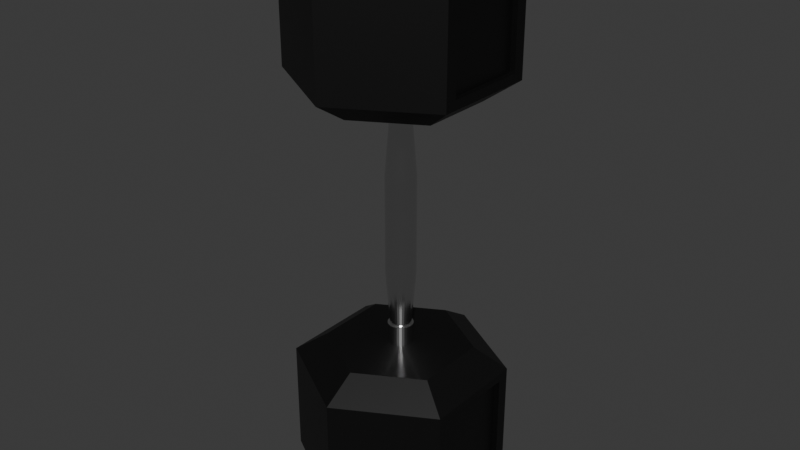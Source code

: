 # Source: dumbbell.blend  (saved by Blender 4.0.36; exported with 4.5.12 LTS)
import bpy
from mathutils import Matrix  # noqa: F401  (used for matrix-valued properties, if any)

bpy.ops.wm.read_factory_settings(use_empty=True)
scene = bpy.context.scene
scene.name = 'Scene'

# ---- collections
col_collection = bpy.data.collections.new('Collection'); scene.collection.children.link(col_collection)

# ---- materials (node trees are filled in below, after node groups)
mat_metal = bpy.data.materials.new('metal')
mat_metal.use_transparent_shadow = False
mat_black = bpy.data.materials.new('black')
mat_black.use_transparent_shadow = False

# ---- node groups
ng_auto_smooth = bpy.data.node_groups.new('Auto Smooth', 'GeometryNodeTree')
_s = ng_auto_smooth.interface.new_socket(name='Geometry', in_out='OUTPUT', socket_type='NodeSocketGeometry')
_s = ng_auto_smooth.interface.new_socket(name='Geometry', in_out='INPUT', socket_type='NodeSocketGeometry')
_s = ng_auto_smooth.interface.new_socket(name='Angle', in_out='INPUT', socket_type='NodeSocketFloat')
_s.subtype = 'ANGLE'
_s.min_value = 0.0
_s.max_value = 3.142
ng_auto_smooth.is_modifier = True
_N = ng_auto_smooth.nodes; _L = ng_auto_smooth.links
n0 = _N.new('NodeGroupOutput'); n0.name = 'Group Output'; n0.location = (480, -100)
n1 = _N.new('NodeGroupInput'); n1.name = 'Group Input'; n1.location = (-420, -300)
n2 = _N.new('NodeGroupInput'); n2.name = 'Group Input.001'; n2.location = (-60, -100)
n3 = _N.new('GeometryNodeSetShadeSmooth'); n3.name = 'Set Shade Smooth'; n3.location = (120, -100)
n3.domain = 'EDGE'
n4 = _N.new('GeometryNodeSetShadeSmooth'); n4.name = 'Set Shade Smooth.001'; n4.location = (300, -100)
n5 = _N.new('GeometryNodeInputMeshEdgeAngle'); n5.name = 'Edge Angle'; n5.location = (-420, -220)
n6 = _N.new('GeometryNodeInputEdgeSmooth'); n6.name = 'Is Edge Smooth'; n6.location = (-60, -160)
n7 = _N.new('GeometryNodeInputShadeSmooth'); n7.name = 'Is Face Smooth'; n7.location = (-240, -340)
n8 = _N.new('FunctionNodeBooleanMath'); n8.name = 'Boolean Math'; n8.location = (-60, -220)
n9 = _N.new('FunctionNodeCompare'); n9.name = 'Compare'; n9.location = (-240, -180)
n9.operation = 'LESS_EQUAL'
_L.new(n5.outputs[0], n9.inputs[0])
_L.new(n4.outputs[0], n0.inputs[0])
_L.new(n1.outputs[1], n9.inputs[1])
_L.new(n9.outputs[0], n8.inputs[0])
_L.new(n7.outputs[0], n8.inputs[1])
_L.new(n2.outputs[0], n3.inputs[0])
_L.new(n6.outputs[0], n3.inputs[1])
_L.new(n3.outputs[0], n4.inputs[0])
_L.new(n8.outputs[0], n3.inputs[2])
n0.is_active_output = True

# ---- material node trees
mat_metal.use_nodes = True; mat_metal.node_tree.nodes.clear()
_N = mat_metal.node_tree.nodes; _L = mat_metal.node_tree.links
n0 = _N.new('ShaderNodeBsdfPrincipled'); n0.name = 'Principled BSDF'; n0.location = (10, 300)
n0.inputs[1].default_value = 1.0
n0.inputs[2].default_value = 0.1457
n0.inputs[3].default_value = 1.45
n1 = _N.new('ShaderNodeOutputMaterial'); n1.name = 'Material Output'; n1.location = (300, 300)
_L.new(n0.outputs[0], n1.inputs[0])
n1.is_active_output = True
mat_black.use_nodes = True; mat_black.node_tree.nodes.clear()
_N = mat_black.node_tree.nodes; _L = mat_black.node_tree.links
n0 = _N.new('ShaderNodeBsdfPrincipled'); n0.name = 'Principled BSDF'; n0.location = (10, 300)
n0.inputs[0].default_value = (0.001758, 0.001758, 0.001758, 1.0)
n0.inputs[3].default_value = 1.45
n1 = _N.new('ShaderNodeOutputMaterial'); n1.name = 'Material Output'; n1.location = (300, 300)
_L.new(n0.outputs[0], n1.inputs[0])
n1.is_active_output = True

# ---- world
world_world = bpy.data.worlds.new('World'); scene.world = world_world
world_world.use_nodes = True; world_world.node_tree.nodes.clear()
_N = world_world.node_tree.nodes; _L = world_world.node_tree.links
n0 = _N.new('ShaderNodeOutputWorld'); n0.name = 'World Output'; n0.location = (300, 300)
n1 = _N.new('ShaderNodeBackground'); n1.name = 'Background'; n1.location = (10, 300)
n1.inputs[0].default_value = (0.05088, 0.05088, 0.05088, 1.0)
_L.new(n1.outputs[0], n0.inputs[0])
n0.is_active_output = True
world_world.color = (0.05088, 0.05088, 0.05088)
world_world.use_sun_shadow = False
world_world.sun_shadow_jitter_overblur = 0.0

# ---- meshes
me_cylinder_001 = bpy.data.meshes.new('Cylinder.001')
me_cylinder_001.from_pydata([(0.0, 1.0, -1.0), (0.0, 1.0, 1.0), (0.1951, 0.9808, -1.0), (0.1951, 0.9808, 1.0), (0.3827, 0.9239, -1.0), (0.3827, 0.9239, 1.0), (0.5556, 0.8315, -1.0), (0.5556, 0.8315, 1.0), (0.7071, 0.7071, -1.0), (0.7071, 0.7071, 1.0), (0.8315, 0.5556, -1.0), (0.8315, 0.5556, 1.0), (0.9239, 0.3827, -1.0), (0.9239, 0.3827, 1.0), (0.9808, 0.1951, -1.0), (0.9808, 0.1951, 1.0), (1.0, 0.0, -1.0), (1.0, 0.0, 1.0), (0.9808, -0.1951, -1.0), (0.9808, -0.1951, 1.0), (0.9239, -0.3827, -1.0), (0.9239, -0.3827, 1.0), (0.8315, -0.5556, -1.0), (0.8315, -0.5556, 1.0), (0.7071, -0.7071, -1.0), (0.7071, -0.7071, 1.0), (0.5556, -0.8315, -1.0), (0.5556, -0.8315, 1.0), (0.3827, -0.9239, -1.0), (0.3827, -0.9239, 1.0), (0.1951, -0.9808, -1.0), (0.1951, -0.9808, 1.0), (0.0, -1.0, -1.0), (0.0, -1.0, 1.0), (-0.1951, -0.9808, -1.0), (-0.1951, -0.9808, 1.0), (-0.3827, -0.9239, -1.0), (-0.3827, -0.9239, 1.0), (-0.5556, -0.8315, -1.0), (-0.5556, -0.8315, 1.0), (-0.7071, -0.7071, -1.0), (-0.7071, -0.7071, 1.0), (-0.8315, -0.5556, -1.0), (-0.8315, -0.5556, 1.0), (-0.9239, -0.3827, -1.0), (-0.9239, -0.3827, 1.0), (-0.9808, -0.1951, -1.0), (-0.9808, -0.1951, 1.0), (-1.0, 0.0, -1.0), (-1.0, 0.0, 1.0), (-0.9808, 0.1951, -1.0), (-0.9808, 0.1951, 1.0), (-0.9239, 0.3827, -1.0), (-0.9239, 0.3827, 1.0), (-0.8315, 0.5556, -1.0), (-0.8315, 0.5556, 1.0), (-0.7071, 0.7071, -1.0), (-0.7071, 0.7071, 1.0), (-0.5556, 0.8315, -1.0), (-0.5556, 0.8315, 1.0), (-0.3827, 0.9239, -1.0), (-0.3827, 0.9239, 1.0), (-0.1951, 0.9808, -1.0), (-0.1951, 0.9808, 1.0), (5.373e-09, 1.415, -0.4718), (5.373e-09, 1.415, 0.4718), (0.2761, 1.388, 0.4718), (0.2761, 1.388, -0.4718), (0.5417, 1.308, 0.4718), (0.5417, 1.308, -0.4718), (0.7864, 1.177, 0.4718), (0.7864, 1.177, -0.4718), (1.001, 1.001, 0.4718), (1.001, 1.001, -0.4718), (1.177, 0.7864, 0.4718), (1.177, 0.7864, -0.4718), (1.308, 0.5417, 0.4718), (1.308, 0.5417, -0.4718), (1.388, 0.2761, 0.4718), (1.388, 0.2761, -0.4718), (1.415, 4.754e-06, 0.4718), (1.415, 4.754e-06, -0.4718), (1.388, -0.2761, 0.4718), (1.388, -0.2761, -0.4718), (1.308, -0.5417, 0.4718), (1.308, -0.5417, -0.4718), (1.177, -0.7864, 0.4718), (1.177, -0.7864, -0.4718), (1.001, -1.001, 0.4718), (1.001, -1.001, -0.4718), (0.7864, -1.177, 0.4718), (0.7864, -1.177, -0.4718), (0.5417, -1.308, 0.4718), (0.5417, -1.308, -0.4718), (0.2761, -1.388, 0.4718), (0.2761, -1.388, -0.4718), (5.373e-09, -1.415, 0.4718), (5.373e-09, -1.415, -0.4718), (-0.2761, -1.388, 0.4718), (-0.2761, -1.388, -0.4718), (-0.5417, -1.308, 0.4718), (-0.5417, -1.308, -0.4718), (-0.7864, -1.177, 0.4718), (-0.7864, -1.177, -0.4718), (-1.001, -1.001, 0.4718), (-1.001, -1.001, -0.4718), (-1.177, -0.7864, 0.4718), (-1.177, -0.7864, -0.4718), (-1.308, -0.5417, 0.4718), (-1.308, -0.5417, -0.4718), (-1.388, -0.2761, 0.4718), (-1.388, -0.2761, -0.4718), (-1.415, 4.754e-06, 0.4718), (-1.415, 4.754e-06, -0.4718), (-1.388, 0.2761, 0.4718), (-1.388, 0.2761, -0.4718), (-1.308, 0.5417, 0.4718), (-1.308, 0.5417, -0.4718), (-1.177, 0.7864, 0.4718), (-1.177, 0.7864, -0.4718), (-1.001, 1.001, 0.4718), (-1.001, 1.001, -0.4718), (-0.7864, 1.177, 0.4718), (-0.7864, 1.177, -0.4718), (-0.5417, 1.308, 0.4718), (-0.5417, 1.308, -0.4718), (-0.2761, 1.388, 0.4718), (-0.2761, 1.388, -0.4718), (0.0, 6.762, -2.697), (0.0, 9.886, -2.494), (0.0, 6.762, -1.197), (0.0, 9.886, -1.4), (5.955, 3.324, -2.697), (8.66, 3.767, -2.41), (5.955, 3.324, -1.197), (8.66, 3.767, -1.484), (5.955, -3.552, -2.697), (8.66, -3.995, -2.41), (5.955, -3.552, -1.197), (8.66, -3.995, -1.484), (0.0, -6.99, -2.697), (0.0, -10.11, -2.494), (0.0, -6.99, -1.197), (0.0, -10.11, -1.4), (-5.955, -3.552, -2.697), (-8.66, -5.114, -2.494), (-5.955, -3.552, -1.197), (-8.66, -5.114, -1.4), (-5.955, 3.324, -2.697), (-8.66, 4.886, -2.494), (-5.955, 3.324, -1.197), (-8.66, 4.886, -1.4), (8.66, 4.886, -2.494), (8.66, -5.114, -2.494), (8.66, -5.114, -1.4), (8.66, 4.886, -1.4), (8.66, 3.767, -2.41), (8.66, -3.995, -2.41), (8.66, -3.995, -1.484), (8.66, 3.767, -1.484), (8.16, 3.767, -2.41), (8.16, -3.995, -2.41), (8.16, -3.995, -1.484), (8.16, 3.767, -1.484), (0.0, 1.179, -1.2), (0.0, 1.179, -1.0), (0.2341, 1.156, -1.2), (0.2341, 1.156, -1.0), (0.4592, 1.087, -1.2), (0.4592, 1.087, -1.0), (0.6667, 0.9764, -1.2), (0.6667, 0.9764, -1.0), (0.8485, 0.8272, -1.2), (0.8485, 0.8272, -1.0), (0.9978, 0.6453, -1.2), (0.9978, 0.6453, -1.0), (1.109, 0.4379, -1.2), (1.109, 0.4379, -1.0), (1.177, 0.2128, -1.2), (1.177, 0.2128, -1.0), (1.2, -0.02135, -1.2), (1.2, -0.02135, -1.0), (1.177, -0.2555, -1.2), (1.177, -0.2555, -1.0), (1.109, -0.4806, -1.2), (1.109, -0.4806, -1.0), (0.9978, -0.688, -1.2), (0.9978, -0.688, -1.0), (0.8485, -0.8699, -1.2), (0.8485, -0.8699, -1.0), (0.6667, -1.019, -1.2), (0.6667, -1.019, -1.0), (0.4592, -1.13, -1.2), (0.4592, -1.13, -1.0), (0.2341, -1.198, -1.2), (0.2341, -1.198, -1.0), (0.0, -1.221, -1.2), (0.0, -1.221, -1.0), (-0.2341, -1.198, -1.2), (-0.2341, -1.198, -1.0), (-0.4592, -1.13, -1.2), (-0.4592, -1.13, -1.0), (-0.6667, -1.019, -1.2), (-0.6667, -1.019, -1.0), (-0.8485, -0.8699, -1.2), (-0.8485, -0.8699, -1.0), (-0.9978, -0.688, -1.2), (-0.9978, -0.688, -1.0), (-1.109, -0.4806, -1.2), (-1.109, -0.4806, -1.0), (-1.177, -0.2555, -1.2), (-1.177, -0.2555, -1.0), (-1.2, -0.02135, -1.2), (-1.2, -0.02135, -1.0), (-1.177, 0.2128, -1.2), (-1.177, 0.2128, -1.0), (-1.109, 0.4379, -1.2), (-1.109, 0.4379, -1.0), (-0.9978, 0.6453, -1.2), (-0.9978, 0.6453, -1.0), (-0.8485, 0.8272, -1.2), (-0.8485, 0.8272, -1.0), (-0.6667, 0.9764, -1.2), (-0.6667, 0.9764, -1.0), (-0.4592, 1.087, -1.2), (-0.4592, 1.087, -1.0), (-0.2341, 1.156, -1.2), (-0.2341, 1.156, -1.0), (0.0, 1.179, 1.0), (0.0, 1.179, 1.2), (0.2341, 1.156, 1.0), (0.2341, 1.156, 1.2), (0.4592, 1.087, 1.0), (0.4592, 1.087, 1.2), (0.6667, 0.9764, 1.0), (0.6667, 0.9764, 1.2), (0.8485, 0.8272, 1.0), (0.8485, 0.8272, 1.2), (0.9978, 0.6453, 1.0), (0.9978, 0.6453, 1.2), (1.109, 0.4379, 1.0), (1.109, 0.4379, 1.2), (1.177, 0.2128, 1.0), (1.177, 0.2128, 1.2), (1.2, -0.02135, 1.0), (1.2, -0.02135, 1.2), (1.177, -0.2555, 1.0), (1.177, -0.2555, 1.2), (1.109, -0.4806, 1.0), (1.109, -0.4806, 1.2), (0.9978, -0.688, 1.0), (0.9978, -0.688, 1.2), (0.8485, -0.8699, 1.0), (0.8485, -0.8699, 1.2), (0.6667, -1.019, 1.0), (0.6667, -1.019, 1.2), (0.4592, -1.13, 1.0), (0.4592, -1.13, 1.2), (0.2341, -1.198, 1.0), (0.2341, -1.198, 1.2), (0.0, -1.221, 1.0), (0.0, -1.221, 1.2), (-0.2341, -1.198, 1.0), (-0.2341, -1.198, 1.2), (-0.4592, -1.13, 1.0), (-0.4592, -1.13, 1.2), (-0.6667, -1.019, 1.0), (-0.6667, -1.019, 1.2), (-0.8485, -0.8699, 1.0), (-0.8485, -0.8699, 1.2), (-0.9978, -0.688, 1.0), (-0.9978, -0.688, 1.2), (-1.109, -0.4806, 1.0), (-1.109, -0.4806, 1.2), (-1.177, -0.2555, 1.0), (-1.177, -0.2555, 1.2), (-1.2, -0.02135, 1.0), (-1.2, -0.02135, 1.2), (-1.177, 0.2128, 1.0), (-1.177, 0.2128, 1.2), (-1.109, 0.4379, 1.0), (-1.109, 0.4379, 1.2), (-0.9978, 0.6453, 1.0), (-0.9978, 0.6453, 1.2), (-0.8485, 0.8272, 1.0), (-0.8485, 0.8272, 1.2), (-0.6667, 0.9764, 1.0), (-0.6667, 0.9764, 1.2), (-0.4592, 1.087, 1.0), (-0.4592, 1.087, 1.2), (-0.2341, 1.156, 1.0), (-0.2341, 1.156, 1.2), (0.0, 6.762, 1.197), (0.0, 9.886, 1.4), (0.0, 6.762, 2.697), (0.0, 9.886, 2.494), (5.955, 3.324, 1.197), (8.66, 3.767, 1.484), (5.955, 3.324, 2.697), (8.66, 3.767, 2.41), (5.955, -3.552, 1.197), (8.66, -3.995, 1.484), (5.955, -3.552, 2.697), (8.66, -3.995, 2.41), (0.0, -6.99, 1.197), (0.0, -10.11, 1.4), (0.0, -6.99, 2.697), (0.0, -10.11, 2.494), (-5.955, -3.552, 1.197), (-8.66, -5.114, 1.4), (-5.955, -3.552, 2.697), (-8.66, -5.114, 2.494), (-5.955, 3.324, 1.197), (-8.66, 4.886, 1.4), (-5.955, 3.324, 2.697), (-8.66, 4.886, 2.494), (8.66, 4.886, 1.4), (8.66, -5.114, 1.4), (8.66, -5.114, 2.494), (8.66, 4.886, 2.494), (8.66, 3.767, 1.484), (8.66, -3.995, 1.484), (8.66, -3.995, 2.41), (8.66, 3.767, 2.41), (8.16, 3.767, 1.484), (8.16, -3.995, 1.484), (8.16, -3.995, 2.41), (8.16, 3.767, 2.41)], [], [(65, 1, 3, 66), (66, 3, 5, 68), (68, 5, 7, 70), (70, 7, 9, 72), (72, 9, 11, 74), (74, 11, 13, 76), (76, 13, 15, 78), (78, 15, 17, 80), (80, 17, 19, 82), (82, 19, 21, 84), (84, 21, 23, 86), (86, 23, 25, 88), (88, 25, 27, 90), (90, 27, 29, 92), (92, 29, 31, 94), (94, 31, 33, 96), (96, 33, 35, 98), (98, 35, 37, 100), (100, 37, 39, 102), (102, 39, 41, 104), (104, 41, 43, 106), (106, 43, 45, 108), (108, 45, 47, 110), (110, 47, 49, 112), (112, 49, 51, 114), (114, 51, 53, 116), (116, 53, 55, 118), (118, 55, 57, 120), (120, 57, 59, 122), (122, 59, 61, 124), (3, 1, 63, 61, 59, 57, 55, 53, 51, 49, 47, 45, 43, 41, 39, 37, 35, 33, 31, 29, 27, 25, 23, 21, 19, 17, 15, 13, 11, 9, 7, 5), (124, 61, 63, 126), (126, 63, 1, 65), (0, 2, 4, 6, 8, 10, 12, 14, 16, 18, 20, 22, 24, 26, 28, 30, 32, 34, 36, 38, 40, 42, 44, 46, 48, 50, 52, 54, 56, 58, 60, 62), (62, 127, 64, 0), (127, 126, 65, 64), (60, 125, 127, 62), (125, 124, 126, 127), (58, 123, 125, 60), (123, 122, 124, 125), (56, 121, 123, 58), (121, 120, 122, 123), (54, 119, 121, 56), (119, 118, 120, 121), (52, 117, 119, 54), (117, 116, 118, 119), (50, 115, 117, 52), (115, 114, 116, 117), (48, 113, 115, 50), (113, 112, 114, 115), (46, 111, 113, 48), (111, 110, 112, 113), (44, 109, 111, 46), (109, 108, 110, 111), (42, 107, 109, 44), (107, 106, 108, 109), (40, 105, 107, 42), (105, 104, 106, 107), (38, 103, 105, 40), (103, 102, 104, 105), (36, 101, 103, 38), (101, 100, 102, 103), (34, 99, 101, 36), (99, 98, 100, 101), (32, 97, 99, 34), (97, 96, 98, 99), (30, 95, 97, 32), (95, 94, 96, 97), (28, 93, 95, 30), (93, 92, 94, 95), (26, 91, 93, 28), (91, 90, 92, 93), (24, 89, 91, 26), (89, 88, 90, 91), (22, 87, 89, 24), (87, 86, 88, 89), (20, 85, 87, 22), (85, 84, 86, 87), (18, 83, 85, 20), (83, 82, 84, 85), (16, 81, 83, 18), (81, 80, 82, 83), (14, 79, 81, 16), (79, 78, 80, 81), (12, 77, 79, 14), (77, 76, 78, 79), (10, 75, 77, 12), (75, 74, 76, 77), (8, 73, 75, 10), (73, 72, 74, 75), (6, 71, 73, 8), (71, 70, 72, 73), (4, 69, 71, 6), (69, 68, 70, 71), (2, 67, 69, 4), (67, 66, 68, 69), (0, 64, 67, 2), (64, 65, 66, 67), (149, 151, 131, 129), (153, 154, 143, 141), (141, 143, 147, 145), (145, 147, 151, 149), (135, 139, 158, 159), (134, 130, 150, 146, 142, 138), (129, 131, 155, 152), (129, 152, 132, 128), (155, 131, 130, 134), (152, 153, 136, 132), (154, 155, 134, 138), (153, 141, 140, 136), (143, 154, 138, 142), (141, 145, 144, 140), (147, 143, 142, 146), (145, 149, 148, 144), (151, 147, 146, 150), (149, 129, 128, 148), (131, 151, 150, 130), (128, 132, 136, 140, 144, 148), (133, 137, 153, 152), (139, 135, 155, 154), (135, 133, 152, 155), (137, 139, 154, 153), (158, 157, 161, 162), (133, 135, 159, 156), (137, 133, 156, 157), (139, 137, 157, 158), (160, 163, 162, 161), (159, 158, 162, 163), (156, 159, 163, 160), (157, 156, 160, 161), (164, 165, 167, 166), (166, 167, 169, 168), (168, 169, 171, 170), (170, 171, 173, 172), (172, 173, 175, 174), (174, 175, 177, 176), (176, 177, 179, 178), (178, 179, 181, 180), (180, 181, 183, 182), (182, 183, 185, 184), (184, 185, 187, 186), (186, 187, 189, 188), (188, 189, 191, 190), (190, 191, 193, 192), (192, 193, 195, 194), (194, 195, 197, 196), (196, 197, 199, 198), (198, 199, 201, 200), (200, 201, 203, 202), (202, 203, 205, 204), (204, 205, 207, 206), (206, 207, 209, 208), (208, 209, 211, 210), (210, 211, 213, 212), (212, 213, 215, 214), (214, 215, 217, 216), (216, 217, 219, 218), (218, 219, 221, 220), (220, 221, 223, 222), (222, 223, 225, 224), (167, 165, 227, 225, 223, 221, 219, 217, 215, 213, 211, 209, 207, 205, 203, 201, 199, 197, 195, 193, 191, 189, 187, 185, 183, 181, 179, 177, 175, 173, 171, 169), (224, 225, 227, 226), (226, 227, 165, 164), (164, 166, 168, 170, 172, 174, 176, 178, 180, 182, 184, 186, 188, 190, 192, 194, 196, 198, 200, 202, 204, 206, 208, 210, 212, 214, 216, 218, 220, 222, 224, 226), (228, 229, 231, 230), (230, 231, 233, 232), (232, 233, 235, 234), (234, 235, 237, 236), (236, 237, 239, 238), (238, 239, 241, 240), (240, 241, 243, 242), (242, 243, 245, 244), (244, 245, 247, 246), (246, 247, 249, 248), (248, 249, 251, 250), (250, 251, 253, 252), (252, 253, 255, 254), (254, 255, 257, 256), (256, 257, 259, 258), (258, 259, 261, 260), (260, 261, 263, 262), (262, 263, 265, 264), (264, 265, 267, 266), (266, 267, 269, 268), (268, 269, 271, 270), (270, 271, 273, 272), (272, 273, 275, 274), (274, 275, 277, 276), (276, 277, 279, 278), (278, 279, 281, 280), (280, 281, 283, 282), (282, 283, 285, 284), (284, 285, 287, 286), (286, 287, 289, 288), (231, 229, 291, 289, 287, 285, 283, 281, 279, 277, 275, 273, 271, 269, 267, 265, 263, 261, 259, 257, 255, 253, 251, 249, 247, 245, 243, 241, 239, 237, 235, 233), (288, 289, 291, 290), (290, 291, 229, 228), (228, 230, 232, 234, 236, 238, 240, 242, 244, 246, 248, 250, 252, 254, 256, 258, 260, 262, 264, 266, 268, 270, 272, 274, 276, 278, 280, 282, 284, 286, 288, 290), (313, 315, 295, 293), (317, 318, 307, 305), (305, 307, 311, 309), (309, 311, 315, 313), (299, 303, 322, 323), (298, 294, 314, 310, 306, 302), (293, 295, 319, 316), (293, 316, 296, 292), (319, 295, 294, 298), (316, 317, 300, 296), (318, 319, 298, 302), (317, 305, 304, 300), (307, 318, 302, 306), (305, 309, 308, 304), (311, 307, 306, 310), (309, 313, 312, 308), (315, 311, 310, 314), (313, 293, 292, 312), (295, 315, 314, 294), (292, 296, 300, 304, 308, 312), (297, 301, 317, 316), (303, 299, 319, 318), (299, 297, 316, 319), (301, 303, 318, 317), (322, 321, 325, 326), (297, 299, 323, 320), (301, 297, 320, 321), (303, 301, 321, 322), (324, 327, 326, 325), (323, 322, 326, 327), (320, 323, 327, 324), (321, 320, 324, 325)])
me_cylinder_001.polygons.foreach_set('material_index', [0, 0, 0, 0, 0, 0, 0, 0, 0, 0, 0, 0, 0, 0, 0, 0, 0, 0, 0, 0, 0, 0, 0, 0, 0, 0, 0, 0, 0, 0, 0, 0, 0, 0, 0, 0, 0, 0, 0, 0, 0, 0, 0, 0, 0, 0, 0, 0, 0, 0, 0, 0, 0, 0, 0, 0, 0, 0, 0, 0, 0, 0, 0, 0, 0, 0, 0, 0, 0, 0, 0, 0, 0, 0, 0, 0, 0, 0, 0, 0, 0, 0, 0, 0, 0, 0, 0, 0, 0, 0, 0, 0, 0, 0, 0, 0, 0, 0, 1, 1, 1, 1, 1, 1, 1, 1, 1, 1, 1, 1, 1, 1, 1, 1, 1, 1, 1, 1, 1, 1, 1, 1, 1, 1, 1, 1, 1, 1, 1, 1, 0, 0, 0, 0, 0, 0, 0, 0, 0, 0, 0, 0, 0, 0, 0, 0, 0, 0, 0, 0, 0, 0, 0, 0, 0, 0, 0, 0, 0, 0, 0, 0, 0, 0, 0, 0, 0, 0, 0, 0, 0, 0, 0, 0, 0, 0, 0, 0, 0, 0, 0, 0, 0, 0, 0, 0, 0, 0, 0, 0, 0, 0, 0, 0, 0, 0, 0, 0, 1, 1, 1, 1, 1, 1, 1, 1, 1, 1, 1, 1, 1, 1, 1, 1, 1, 1, 1, 1, 1, 1, 1, 1, 1, 1, 1, 1, 1, 1, 1, 1])
_uv = me_cylinder_001.uv_layers.new(name='UVMap')
_uv.uv.foreach_set('vector', [1.0, 0.8333, 1.0, 1.0, 0.9688, 1.0, 0.9688, 0.8333, 0.9688, 0.8333, 0.9688, 1.0, 0.9375, 1.0, 0.9375, 0.8333, 0.9375, 0.8333, 0.9375, 1.0, 0.9062, 1.0, 0.9062, 0.8333, 0.9062, 0.8333, 0.9062, 1.0, 0.875, 1.0, 0.875, 0.8333, 0.875, 0.8333, 0.875, 1.0, 0.8438, 1.0, 0.8437, 0.8333, 0.8437, 0.8333, 0.8438, 1.0, 0.8125, 1.0, 0.8125, 0.8333, 0.8125, 0.8333, 0.8125, 1.0, 0.7812, 1.0, 0.7812, 0.8333, 0.7812, 0.8333, 0.7812, 1.0, 0.75, 1.0, 0.75, 0.8333, 0.75, 0.8333, 0.75, 1.0, 0.7188, 1.0, 0.7188, 0.8333, 0.7188, 0.8333, 0.7188, 1.0, 0.6875, 1.0, 0.6875, 0.8333, 0.6875, 0.8333, 0.6875, 1.0, 0.6562, 1.0, 0.6562, 0.8333, 0.6562, 0.8333, 0.6562, 1.0, 0.625, 1.0, 0.625, 0.8333, 0.625, 0.8333, 0.625, 1.0, 0.5938, 1.0, 0.5938, 0.8333, 0.5938, 0.8333, 0.5938, 1.0, 0.5625, 1.0, 0.5625, 0.8333, 0.5625, 0.8333, 0.5625, 1.0, 0.5312, 1.0, 0.5312, 0.8333, 0.5312, 0.8333, 0.5312, 1.0, 0.5, 1.0, 0.5, 0.8333, 0.5, 0.8333, 0.5, 1.0, 0.4688, 1.0, 0.4687, 0.8333, 0.4687, 0.8333, 0.4688, 1.0, 0.4375, 1.0, 0.4375, 0.8333, 0.4375, 0.8333, 0.4375, 1.0, 0.4062, 1.0, 0.4062, 0.8333, 0.4062, 0.8333, 0.4062, 1.0, 0.375, 1.0, 0.375, 0.8333, 0.375, 0.8333, 0.375, 1.0, 0.3438, 1.0, 0.3438, 0.8333, 0.3438, 0.8333, 0.3438, 1.0, 0.3125, 1.0, 0.3125, 0.8333, 0.3125, 0.8333, 0.3125, 1.0, 0.2812, 1.0, 0.2812, 0.8333, 0.2812, 0.8333, 0.2812, 1.0, 0.25, 1.0, 0.25, 0.8333, 0.25, 0.8333, 0.25, 1.0, 0.2188, 1.0, 0.2188, 0.8333, 0.2188, 0.8333, 0.2188, 1.0, 0.1875, 1.0, 0.1875, 0.8333, 0.1875, 0.8333, 0.1875, 1.0, 0.1562, 1.0, 0.1562, 0.8333, 0.1562, 0.8333, 0.1562, 1.0, 0.125, 1.0, 0.125, 0.8333, 0.125, 0.8333, 0.125, 1.0, 0.09375, 1.0, 0.09375, 0.8333, 0.09375, 0.8333, 0.09375, 1.0, 0.0625, 1.0, 0.0625, 0.8333, 0.2968, 0.4854, 0.25, 0.49, 0.2032, 0.4854, 0.1582, 0.4717, 0.1167, 0.4496, 0.08029, 0.4197, 0.05045, 0.3833, 0.02827, 0.3418, 0.01461, 0.2968, 0.01, 0.25, 0.01461, 0.2032, 0.02827, 0.1582, 0.05045, 0.1167, 0.08029, 0.08029, 0.1167, 0.05045, 0.1582, 0.02827, 0.2032, 0.01461, 0.25, 0.01, 0.2968, 0.01461, 0.3418, 0.02827, 0.3833, 0.05045, 0.4197, 0.08029, 0.4496, 0.1167, 0.4717, 0.1582, 0.4854, 0.2032, 0.49, 0.25, 0.4854, 0.2968, 0.4717, 0.3418, 0.4496, 0.3833, 0.4197, 0.4197, 0.3833, 0.4496, 0.3418, 0.4717, 0.0625, 0.8333, 0.0625, 1.0, 0.03125, 1.0, 0.03125, 0.8333, 0.03125, 0.8333, 0.03125, 1.0, 0.0, 1.0, 0.0, 0.8333, 0.75, 0.49, 0.7968, 0.4854, 0.8418, 0.4717, 0.8833, 0.4496, 0.9197, 0.4197, 0.9496, 0.3833, 0.9717, 0.3418, 0.9854, 0.2968, 0.99, 0.25, 0.9854, 0.2032, 0.9717, 0.1582, 0.9496, 0.1167, 0.9197, 0.08029, 0.8833, 0.05045, 0.8418, 0.02827, 0.7968, 0.01461, 0.75, 0.01, 0.7032, 0.01461, 0.6582, 0.02827, 0.6167, 0.05045, 0.5803, 0.08029, 0.5504, 0.1167, 0.5283, 0.1582, 0.5146, 0.2032, 0.51, 0.25, 0.5146, 0.2968, 0.5283, 0.3418, 0.5504, 0.3833, 0.5803, 0.4197, 0.6167, 0.4496, 0.6582, 0.4717, 0.7032, 0.4854, 0.03125, 0.5, 0.03125, 0.6667, 0.0, 0.6667, 0.0, 0.5, 0.03125, 0.6667, 0.03125, 0.8333, 0.0, 0.8333, 0.0, 0.6667, 0.0625, 0.5, 0.0625, 0.6667, 0.03125, 0.6667, 0.03125, 0.5, 0.0625, 0.6667, 0.0625, 0.8333, 0.03125, 0.8333, 0.03125, 0.6667, 0.09375, 0.5, 0.09375, 0.6667, 0.0625, 0.6667, 0.0625, 0.5, 0.09375, 0.6667, 0.09375, 0.8333, 0.0625, 0.8333, 0.0625, 0.6667, 0.125, 0.5, 0.125, 0.6667, 0.09375, 0.6667, 0.09375, 0.5, 0.125, 0.6667, 0.125, 0.8333, 0.09375, 0.8333, 0.09375, 0.6667, 0.1562, 0.5, 0.1562, 0.6667, 0.125, 0.6667, 0.125, 0.5, 0.1562, 0.6667, 0.1562, 0.8333, 0.125, 0.8333, 0.125, 0.6667, 0.1875, 0.5, 0.1875, 0.6667, 0.1562, 0.6667, 0.1562, 0.5, 0.1875, 0.6667, 0.1875, 0.8333, 0.1562, 0.8333, 0.1562, 0.6667, 0.2188, 0.5, 0.2188, 0.6667, 0.1875, 0.6667, 0.1875, 0.5, 0.2188, 0.6667, 0.2188, 0.8333, 0.1875, 0.8333, 0.1875, 0.6667, 0.25, 0.5, 0.25, 0.6667, 0.2188, 0.6667, 0.2188, 0.5, 0.25, 0.6667, 0.25, 0.8333, 0.2188, 0.8333, 0.2188, 0.6667, 0.2812, 0.5, 0.2812, 0.6667, 0.25, 0.6667, 0.25, 0.5, 0.2812, 0.6667, 0.2812, 0.8333, 0.25, 0.8333, 0.25, 0.6667, 0.3125, 0.5, 0.3125, 0.6667, 0.2812, 0.6667, 0.2812, 0.5, 0.3125, 0.6667, 0.3125, 0.8333, 0.2812, 0.8333, 0.2812, 0.6667, 0.3438, 0.5, 0.3438, 0.6667, 0.3125, 0.6667, 0.3125, 0.5, 0.3438, 0.6667, 0.3438, 0.8333, 0.3125, 0.8333, 0.3125, 0.6667, 0.375, 0.5, 0.375, 0.6667, 0.3438, 0.6667, 0.3438, 0.5, 0.375, 0.6667, 0.375, 0.8333, 0.3438, 0.8333, 0.3438, 0.6667, 0.4062, 0.5, 0.4062, 0.6667, 0.375, 0.6667, 0.375, 0.5, 0.4062, 0.6667, 0.4062, 0.8333, 0.375, 0.8333, 0.375, 0.6667, 0.4375, 0.5, 0.4375, 0.6667, 0.4062, 0.6667, 0.4062, 0.5, 0.4375, 0.6667, 0.4375, 0.8333, 0.4062, 0.8333, 0.4062, 0.6667, 0.4688, 0.5, 0.4688, 0.6667, 0.4375, 0.6667, 0.4375, 0.5, 0.4688, 0.6667, 0.4687, 0.8333, 0.4375, 0.8333, 0.4375, 0.6667, 0.5, 0.5, 0.5, 0.6667, 0.4688, 0.6667, 0.4688, 0.5, 0.5, 0.6667, 0.5, 0.8333, 0.4687, 0.8333, 0.4688, 0.6667, 0.5312, 0.5, 0.5312, 0.6667, 0.5, 0.6667, 0.5, 0.5, 0.5312, 0.6667, 0.5312, 0.8333, 0.5, 0.8333, 0.5, 0.6667, 0.5625, 0.5, 0.5625, 0.6667, 0.5312, 0.6667, 0.5312, 0.5, 0.5625, 0.6667, 0.5625, 0.8333, 0.5312, 0.8333, 0.5312, 0.6667, 0.5938, 0.5, 0.5938, 0.6667, 0.5625, 0.6667, 0.5625, 0.5, 0.5938, 0.6667, 0.5938, 0.8333, 0.5625, 0.8333, 0.5625, 0.6667, 0.625, 0.5, 0.625, 0.6667, 0.5938, 0.6667, 0.5938, 0.5, 0.625, 0.6667, 0.625, 0.8333, 0.5938, 0.8333, 0.5938, 0.6667, 0.6562, 0.5, 0.6562, 0.6667, 0.625, 0.6667, 0.625, 0.5, 0.6562, 0.6667, 0.6562, 0.8333, 0.625, 0.8333, 0.625, 0.6667, 0.6875, 0.5, 0.6875, 0.6667, 0.6562, 0.6667, 0.6562, 0.5, 0.6875, 0.6667, 0.6875, 0.8333, 0.6562, 0.8333, 0.6562, 0.6667, 0.7188, 0.5, 0.7188, 0.6667, 0.6875, 0.6667, 0.6875, 0.5, 0.7188, 0.6667, 0.7188, 0.8333, 0.6875, 0.8333, 0.6875, 0.6667, 0.75, 0.5, 0.75, 0.6667, 0.7188, 0.6667, 0.7188, 0.5, 0.75, 0.6667, 0.75, 0.8333, 0.7188, 0.8333, 0.7188, 0.6667, 0.7812, 0.5, 0.7812, 0.6667, 0.75, 0.6667, 0.75, 0.5, 0.7812, 0.6667, 0.7812, 0.8333, 0.75, 0.8333, 0.75, 0.6667, 0.8125, 0.5, 0.8125, 0.6667, 0.7812, 0.6667, 0.7812, 0.5, 0.8125, 0.6667, 0.8125, 0.8333, 0.7812, 0.8333, 0.7812, 0.6667, 0.8438, 0.5, 0.8438, 0.6667, 0.8125, 0.6667, 0.8125, 0.5, 0.8438, 0.6667, 0.8437, 0.8333, 0.8125, 0.8333, 0.8125, 0.6667, 0.875, 0.5, 0.875, 0.6667, 0.8438, 0.6667, 0.8438, 0.5, 0.875, 0.6667, 0.875, 0.8333, 0.8437, 0.8333, 0.8438, 0.6667, 0.9062, 0.5, 0.9062, 0.6667, 0.875, 0.6667, 0.875, 0.5, 0.9062, 0.6667, 0.9062, 0.8333, 0.875, 0.8333, 0.875, 0.6667, 0.9375, 0.5, 0.9375, 0.6667, 0.9062, 0.6667, 0.9062, 0.5, 0.9375, 0.6667, 0.9375, 0.8333, 0.9062, 0.8333, 0.9062, 0.6667, 0.9688, 0.5, 0.9688, 0.6667, 0.9375, 0.6667, 0.9375, 0.5, 0.9688, 0.6667, 0.9688, 0.8333, 0.9375, 0.8333, 0.9375, 0.6667, 1.0, 0.5, 1.0, 0.6667, 0.9688, 0.6667, 0.9688, 0.5, 1.0, 0.6667, 1.0, 0.8333, 0.9688, 0.8333, 0.9688, 0.6667, 0.1667, 0.5676, 0.1667, 0.9324, -8.941e-08, 0.9324, -8.941e-08, 0.5676, 0.6667, 0.5676, 0.6667, 0.9324, 0.5, 0.9324, 0.5, 0.5676, 0.5, 0.5676, 0.5, 0.9324, 0.3333, 0.9324, 0.3333, 0.5676, 0.3333, 0.5676, 0.3333, 0.9324, 0.1667, 0.9324, 0.1667, 0.5676, 0.8147, 0.9044, 0.6853, 0.9044, 0.6853, 0.9044, 0.8147, 0.9044, 0.3929, 0.3325, 0.25, 0.415, 0.1071, 0.3325, 0.1071, 0.1675, 0.25, 0.08498, 0.3929, 0.1675, 1.0, 0.5676, 1.0, 0.9324, 0.8333, 0.9324, 0.8333, 0.5676, 0.75, 0.49, 0.9578, 0.37, 0.8929, 0.3325, 0.75, 0.415, 0.4578, 0.37, 0.25, 0.49, 0.25, 0.415, 0.3929, 0.3325, 0.9578, 0.37, 0.9578, 0.13, 0.8929, 0.1675, 0.8929, 0.3325, 0.4578, 0.13, 0.4578, 0.37, 0.3929, 0.3325, 0.3929, 0.1675, 0.9578, 0.13, 0.75, 0.01, 0.75, 0.08498, 0.8929, 0.1675, 0.25, 0.01, 0.4578, 0.13, 0.3929, 0.1675, 0.25, 0.08498, 0.75, 0.01, 0.5422, 0.13, 0.6071, 0.1675, 0.75, 0.08498, 0.04215, 0.13, 0.25, 0.01, 0.25, 0.08498, 0.1071, 0.1675, 0.5422, 0.13, 0.5422, 0.37, 0.6071, 0.3325, 0.6071, 0.1675, 0.04215, 0.37, 0.04215, 0.13, 0.1071, 0.1675, 0.1071, 0.3325, 0.5422, 0.37, 0.75, 0.49, 0.75, 0.415, 0.6071, 0.3325, 0.25, 0.49, 0.04215, 0.37, 0.1071, 0.3325, 0.25, 0.415, 0.75, 0.415, 0.8929, 0.3325, 0.8929, 0.1675, 0.75, 0.08498, 0.6071, 0.1675, 0.6071, 0.3325, 0.8147, 0.5956, 0.6853, 0.5956, 0.6667, 0.5676, 0.8333, 0.5676, 0.6853, 0.9044, 0.8147, 0.9044, 0.8333, 0.9324, 0.6667, 0.9324, 0.8147, 0.9044, 0.8147, 0.5956, 0.8333, 0.5676, 0.8333, 0.9324, 0.6853, 0.5956, 0.6853, 0.9044, 0.6667, 0.9324, 0.6667, 0.5676, 0.6853, 0.9044, 0.6853, 0.5956, 0.6853, 0.5956, 0.6853, 0.9044, 0.8147, 0.5956, 0.8147, 0.9044, 0.8147, 0.9044, 0.8147, 0.5956, 0.6853, 0.5956, 0.8147, 0.5956, 0.8147, 0.5956, 0.6853, 0.5956, 0.6853, 0.9044, 0.6853, 0.5956, 0.6853, 0.5956, 0.6853, 0.9044, 0.8147, 0.5956, 0.8147, 0.9044, 0.6853, 0.9044, 0.6853, 0.5956, 0.8147, 0.9044, 0.6853, 0.9044, 0.6853, 0.9044, 0.8147, 0.9044, 0.8147, 0.5956, 0.8147, 0.9044, 0.8147, 0.9044, 0.8147, 0.5956, 0.6853, 0.5956, 0.8147, 0.5956, 0.8147, 0.5956, 0.6853, 0.5956, 1.0, 0.5, 1.0, 1.0, 0.9688, 1.0, 0.9688, 0.5, 0.9688, 0.5, 0.9688, 1.0, 0.9375, 1.0, 0.9375, 0.5, 0.9375, 0.5, 0.9375, 1.0, 0.9062, 1.0, 0.9062, 0.5, 0.9062, 0.5, 0.9062, 1.0, 0.875, 1.0, 0.875, 0.5, 0.875, 0.5, 0.875, 1.0, 0.8438, 1.0, 0.8438, 0.5, 0.8438, 0.5, 0.8438, 1.0, 0.8125, 1.0, 0.8125, 0.5, 0.8125, 0.5, 0.8125, 1.0, 0.7812, 1.0, 0.7812, 0.5, 0.7812, 0.5, 0.7812, 1.0, 0.75, 1.0, 0.75, 0.5, 0.75, 0.5, 0.75, 1.0, 0.7188, 1.0, 0.7188, 0.5, 0.7188, 0.5, 0.7188, 1.0, 0.6875, 1.0, 0.6875, 0.5, 0.6875, 0.5, 0.6875, 1.0, 0.6562, 1.0, 0.6562, 0.5, 0.6562, 0.5, 0.6562, 1.0, 0.625, 1.0, 0.625, 0.5, 0.625, 0.5, 0.625, 1.0, 0.5938, 1.0, 0.5938, 0.5, 0.5938, 0.5, 0.5938, 1.0, 0.5625, 1.0, 0.5625, 0.5, 0.5625, 0.5, 0.5625, 1.0, 0.5312, 1.0, 0.5312, 0.5, 0.5312, 0.5, 0.5312, 1.0, 0.5, 1.0, 0.5, 0.5, 0.5, 0.5, 0.5, 1.0, 0.4688, 1.0, 0.4688, 0.5, 0.4688, 0.5, 0.4688, 1.0, 0.4375, 1.0, 0.4375, 0.5, 0.4375, 0.5, 0.4375, 1.0, 0.4062, 1.0, 0.4062, 0.5, 0.4062, 0.5, 0.4062, 1.0, 0.375, 1.0, 0.375, 0.5, 0.375, 0.5, 0.375, 1.0, 0.3438, 1.0, 0.3438, 0.5, 0.3438, 0.5, 0.3438, 1.0, 0.3125, 1.0, 0.3125, 0.5, 0.3125, 0.5, 0.3125, 1.0, 0.2812, 1.0, 0.2812, 0.5, 0.2812, 0.5, 0.2812, 1.0, 0.25, 1.0, 0.25, 0.5, 0.25, 0.5, 0.25, 1.0, 0.2188, 1.0, 0.2188, 0.5, 0.2188, 0.5, 0.2188, 1.0, 0.1875, 1.0, 0.1875, 0.5, 0.1875, 0.5, 0.1875, 1.0, 0.1562, 1.0, 0.1562, 0.5, 0.1562, 0.5, 0.1562, 1.0, 0.125, 1.0, 0.125, 0.5, 0.125, 0.5, 0.125, 1.0, 0.09375, 1.0, 0.09375, 0.5, 0.09375, 0.5, 0.09375, 1.0, 0.0625, 1.0, 0.0625, 0.5, 0.2968, 0.4854, 0.25, 0.49, 0.2032, 0.4854, 0.1582, 0.4717, 0.1167, 0.4496, 0.08029, 0.4197, 0.05045, 0.3833, 0.02827, 0.3418, 0.01461, 0.2968, 0.01, 0.25, 0.01461, 0.2032, 0.02827, 0.1582, 0.05045, 0.1167, 0.08029, 0.08029, 0.1167, 0.05045, 0.1582, 0.02827, 0.2032, 0.01461, 0.25, 0.01, 0.2968, 0.01461, 0.3418, 0.02827, 0.3833, 0.05045, 0.4197, 0.08029, 0.4496, 0.1167, 0.4717, 0.1582, 0.4854, 0.2032, 0.49, 0.25, 0.4854, 0.2968, 0.4717, 0.3418, 0.4496, 0.3833, 0.4197, 0.4197, 0.3833, 0.4496, 0.3418, 0.4717, 0.0625, 0.5, 0.0625, 1.0, 0.03125, 1.0, 0.03125, 0.5, 0.03125, 0.5, 0.03125, 1.0, 0.0, 1.0, 0.0, 0.5, 0.75, 0.49, 0.7968, 0.4854, 0.8418, 0.4717, 0.8833, 0.4496, 0.9197, 0.4197, 0.9496, 0.3833, 0.9717, 0.3418, 0.9854, 0.2968, 0.99, 0.25, 0.9854, 0.2032, 0.9717, 0.1582, 0.9496, 0.1167, 0.9197, 0.08029, 0.8833, 0.05045, 0.8418, 0.02827, 0.7968, 0.01461, 0.75, 0.01, 0.7032, 0.01461, 0.6582, 0.02827, 0.6167, 0.05045, 0.5803, 0.08029, 0.5504, 0.1167, 0.5283, 0.1582, 0.5146, 0.2032, 0.51, 0.25, 0.5146, 0.2968, 0.5283, 0.3418, 0.5504, 0.3833, 0.5803, 0.4197, 0.6167, 0.4496, 0.6582, 0.4717, 0.7032, 0.4854, 1.0, 0.5, 1.0, 1.0, 0.9688, 1.0, 0.9688, 0.5, 0.9688, 0.5, 0.9688, 1.0, 0.9375, 1.0, 0.9375, 0.5, 0.9375, 0.5, 0.9375, 1.0, 0.9062, 1.0, 0.9062, 0.5, 0.9062, 0.5, 0.9062, 1.0, 0.875, 1.0, 0.875, 0.5, 0.875, 0.5, 0.875, 1.0, 0.8438, 1.0, 0.8438, 0.5, 0.8438, 0.5, 0.8438, 1.0, 0.8125, 1.0, 0.8125, 0.5, 0.8125, 0.5, 0.8125, 1.0, 0.7812, 1.0, 0.7812, 0.5, 0.7812, 0.5, 0.7812, 1.0, 0.75, 1.0, 0.75, 0.5, 0.75, 0.5, 0.75, 1.0, 0.7188, 1.0, 0.7188, 0.5, 0.7188, 0.5, 0.7188, 1.0, 0.6875, 1.0, 0.6875, 0.5, 0.6875, 0.5, 0.6875, 1.0, 0.6562, 1.0, 0.6562, 0.5, 0.6562, 0.5, 0.6562, 1.0, 0.625, 1.0, 0.625, 0.5, 0.625, 0.5, 0.625, 1.0, 0.5938, 1.0, 0.5938, 0.5, 0.5938, 0.5, 0.5938, 1.0, 0.5625, 1.0, 0.5625, 0.5, 0.5625, 0.5, 0.5625, 1.0, 0.5312, 1.0, 0.5312, 0.5, 0.5312, 0.5, 0.5312, 1.0, 0.5, 1.0, 0.5, 0.5, 0.5, 0.5, 0.5, 1.0, 0.4688, 1.0, 0.4688, 0.5, 0.4688, 0.5, 0.4688, 1.0, 0.4375, 1.0, 0.4375, 0.5, 0.4375, 0.5, 0.4375, 1.0, 0.4062, 1.0, 0.4062, 0.5, 0.4062, 0.5, 0.4062, 1.0, 0.375, 1.0, 0.375, 0.5, 0.375, 0.5, 0.375, 1.0, 0.3438, 1.0, 0.3438, 0.5, 0.3438, 0.5, 0.3438, 1.0, 0.3125, 1.0, 0.3125, 0.5, 0.3125, 0.5, 0.3125, 1.0, 0.2812, 1.0, 0.2812, 0.5, 0.2812, 0.5, 0.2812, 1.0, 0.25, 1.0, 0.25, 0.5, 0.25, 0.5, 0.25, 1.0, 0.2188, 1.0, 0.2188, 0.5, 0.2188, 0.5, 0.2188, 1.0, 0.1875, 1.0, 0.1875, 0.5, 0.1875, 0.5, 0.1875, 1.0, 0.1562, 1.0, 0.1562, 0.5, 0.1562, 0.5, 0.1562, 1.0, 0.125, 1.0, 0.125, 0.5, 0.125, 0.5, 0.125, 1.0, 0.09375, 1.0, 0.09375, 0.5, 0.09375, 0.5, 0.09375, 1.0, 0.0625, 1.0, 0.0625, 0.5, 0.2968, 0.4854, 0.25, 0.49, 0.2032, 0.4854, 0.1582, 0.4717, 0.1167, 0.4496, 0.08029, 0.4197, 0.05045, 0.3833, 0.02827, 0.3418, 0.01461, 0.2968, 0.01, 0.25, 0.01461, 0.2032, 0.02827, 0.1582, 0.05045, 0.1167, 0.08029, 0.08029, 0.1167, 0.05045, 0.1582, 0.02827, 0.2032, 0.01461, 0.25, 0.01, 0.2968, 0.01461, 0.3418, 0.02827, 0.3833, 0.05045, 0.4197, 0.08029, 0.4496, 0.1167, 0.4717, 0.1582, 0.4854, 0.2032, 0.49, 0.25, 0.4854, 0.2968, 0.4717, 0.3418, 0.4496, 0.3833, 0.4197, 0.4197, 0.3833, 0.4496, 0.3418, 0.4717, 0.0625, 0.5, 0.0625, 1.0, 0.03125, 1.0, 0.03125, 0.5, 0.03125, 0.5, 0.03125, 1.0, 0.0, 1.0, 0.0, 0.5, 0.75, 0.49, 0.7968, 0.4854, 0.8418, 0.4717, 0.8833, 0.4496, 0.9197, 0.4197, 0.9496, 0.3833, 0.9717, 0.3418, 0.9854, 0.2968, 0.99, 0.25, 0.9854, 0.2032, 0.9717, 0.1582, 0.9496, 0.1167, 0.9197, 0.08029, 0.8833, 0.05045, 0.8418, 0.02827, 0.7968, 0.01461, 0.75, 0.01, 0.7032, 0.01461, 0.6582, 0.02827, 0.6167, 0.05045, 0.5803, 0.08029, 0.5504, 0.1167, 0.5283, 0.1582, 0.5146, 0.2032, 0.51, 0.25, 0.5146, 0.2968, 0.5283, 0.3418, 0.5504, 0.3833, 0.5803, 0.4197, 0.6167, 0.4496, 0.6582, 0.4717, 0.7032, 0.4854, 0.1667, 0.5676, 0.1667, 0.9324, -8.941e-08, 0.9324, -8.941e-08, 0.5676, 0.6667, 0.5676, 0.6667, 0.9324, 0.5, 0.9324, 0.5, 0.5676, 0.5, 0.5676, 0.5, 0.9324, 0.3333, 0.9324, 0.3333, 0.5676, 0.3333, 0.5676, 0.3333, 0.9324, 0.1667, 0.9324, 0.1667, 0.5676, 0.8147, 0.9044, 0.6853, 0.9044, 0.6853, 0.9044, 0.8147, 0.9044, 0.3929, 0.3325, 0.25, 0.415, 0.1071, 0.3325, 0.1071, 0.1675, 0.25, 0.08498, 0.3929, 0.1675, 1.0, 0.5676, 1.0, 0.9324, 0.8333, 0.9324, 0.8333, 0.5676, 0.75, 0.49, 0.9578, 0.37, 0.8929, 0.3325, 0.75, 0.415, 0.4578, 0.37, 0.25, 0.49, 0.25, 0.415, 0.3929, 0.3325, 0.9578, 0.37, 0.9578, 0.13, 0.8929, 0.1675, 0.8929, 0.3325, 0.4578, 0.13, 0.4578, 0.37, 0.3929, 0.3325, 0.3929, 0.1675, 0.9578, 0.13, 0.75, 0.01, 0.75, 0.08498, 0.8929, 0.1675, 0.25, 0.01, 0.4578, 0.13, 0.3929, 0.1675, 0.25, 0.08498, 0.75, 0.01, 0.5422, 0.13, 0.6071, 0.1675, 0.75, 0.08498, 0.04215, 0.13, 0.25, 0.01, 0.25, 0.08498, 0.1071, 0.1675, 0.5422, 0.13, 0.5422, 0.37, 0.6071, 0.3325, 0.6071, 0.1675, 0.04215, 0.37, 0.04215, 0.13, 0.1071, 0.1675, 0.1071, 0.3325, 0.5422, 0.37, 0.75, 0.49, 0.75, 0.415, 0.6071, 0.3325, 0.25, 0.49, 0.04215, 0.37, 0.1071, 0.3325, 0.25, 0.415, 0.75, 0.415, 0.8929, 0.3325, 0.8929, 0.1675, 0.75, 0.08498, 0.6071, 0.1675, 0.6071, 0.3325, 0.8147, 0.5956, 0.6853, 0.5956, 0.6667, 0.5676, 0.8333, 0.5676, 0.6853, 0.9044, 0.8147, 0.9044, 0.8333, 0.9324, 0.6667, 0.9324, 0.8147, 0.9044, 0.8147, 0.5956, 0.8333, 0.5676, 0.8333, 0.9324, 0.6853, 0.5956, 0.6853, 0.9044, 0.6667, 0.9324, 0.6667, 0.5676, 0.6853, 0.9044, 0.6853, 0.5956, 0.6853, 0.5956, 0.6853, 0.9044, 0.8147, 0.5956, 0.8147, 0.9044, 0.8147, 0.9044, 0.8147, 0.5956, 0.6853, 0.5956, 0.8147, 0.5956, 0.8147, 0.5956, 0.6853, 0.5956, 0.6853, 0.9044, 0.6853, 0.5956, 0.6853, 0.5956, 0.6853, 0.9044, 0.8147, 0.5956, 0.8147, 0.9044, 0.6853, 0.9044, 0.6853, 0.5956, 0.8147, 0.9044, 0.6853, 0.9044, 0.6853, 0.9044, 0.8147, 0.9044, 0.8147, 0.5956, 0.8147, 0.9044, 0.8147, 0.9044, 0.8147, 0.5956, 0.6853, 0.5956, 0.8147, 0.5956, 0.8147, 0.5956, 0.6853, 0.5956])
me_cylinder_001.materials.append(mat_metal)
me_cylinder_001.materials.append(mat_black)
me_cylinder_001.update()

# ---- objects
ob_cylinder_001 = bpy.data.objects.new('Cylinder.001', me_cylinder_001)

# ---- transforms, parenting, visibility, modifiers, constraints
ob_cylinder_001.location = (0.0, 0.0, 0.0)
ob_cylinder_001.scale = (0.03645, 0.03645, 0.3645)
_m = ob_cylinder_001.modifiers.new('Auto Smooth', 'NODES')
_m.node_group = ng_auto_smooth
_gi = [s.identifier for s in ng_auto_smooth.interface.items_tree if s.item_type == 'SOCKET' and s.in_out == 'INPUT']
_m[_gi[1]] = 0.5236  # Angle

# ---- collection membership
col_collection.objects.link(ob_cylinder_001)

# ---- scene / render settings (as saved in the file)
scene.frame_start = 1; scene.frame_end = 250; scene.frame_set(1)
scene.render.engine = 'BLENDER_EEVEE_NEXT'
scene.cycles.sampling_pattern = 'TABULATED_SOBOL'
bpy.context.view_layer.update()

# ---- added for rendering (the .blend has no active camera and no usable light): camera, sun
cam_auto = bpy.data.cameras.new('AutoCamera')
cam_auto.lens = 50.0
cam_auto.sensor_width = 36.0
cam_auto.clip_end = 1000.0
ob_auto_camera = bpy.data.objects.new('AutoCamera', cam_auto)
scene.collection.objects.link(ob_auto_camera)
ob_auto_camera.location = (2.02595, -2.43529, 1.62076)
ob_auto_camera.rotation_euler = (1.09748, -7.21219e-08, 0.694738)
scene.camera = ob_auto_camera
light_auto_sun = bpy.data.lights.new('AutoSun', 'SUN')
light_auto_sun.energy = 3.0
light_auto_sun.angle = 0.0523599
ob_auto_sun = bpy.data.objects.new('AutoSun', light_auto_sun)
scene.collection.objects.link(ob_auto_sun)
ob_auto_sun.rotation_euler = (0.872665, 0.174533, 0.523599)
bpy.context.view_layer.update()
